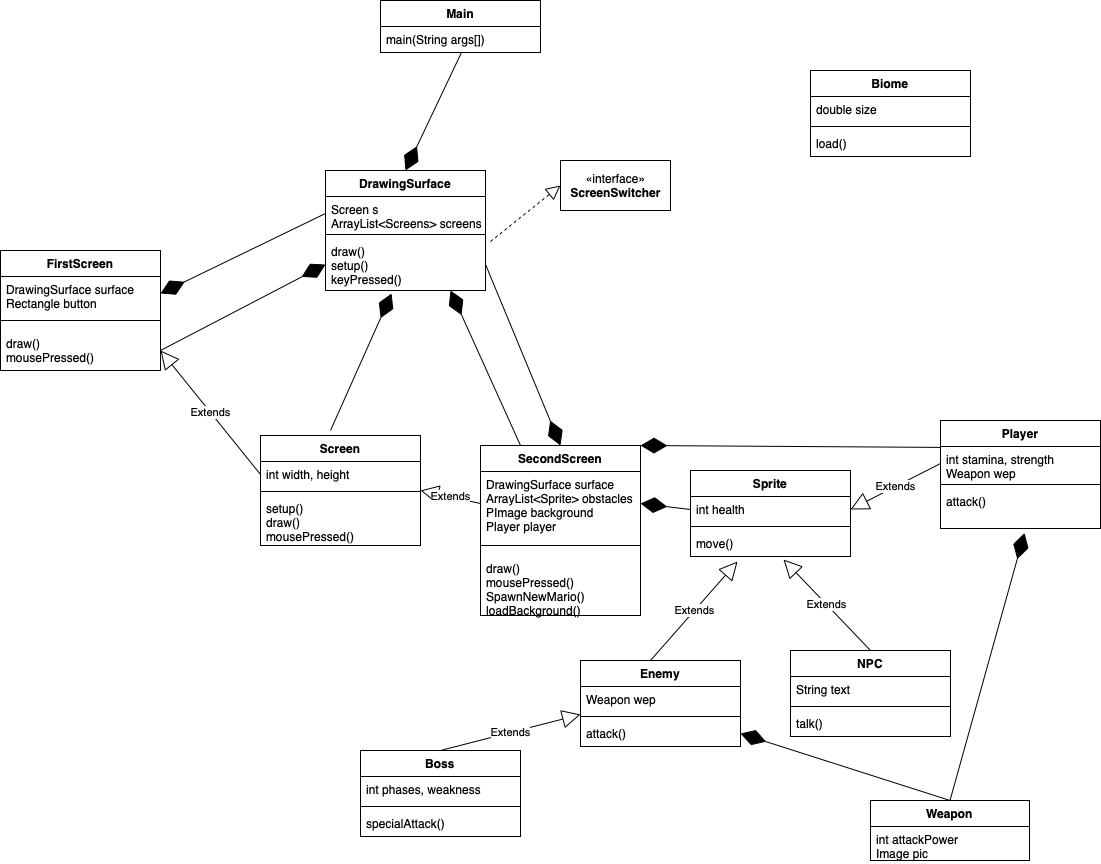

The diagram above was exported from draw.io. Its source (the exported page's mxGraphModel, read from the mxfile embedded in the PNG):
<mxGraphModel dx="1686" dy="751" grid="1" gridSize="10" guides="1" tooltips="1" connect="1" arrows="1" fold="1" page="1" pageScale="1" pageWidth="850" pageHeight="1100" math="0" shadow="0">
  <root>
    <mxCell id="0" />
    <mxCell id="1" parent="0" />
    <mxCell id="3oBO83YLEkdjLCJJSJlH-1" value="Biome" style="swimlane;fontStyle=1;align=center;verticalAlign=top;childLayout=stackLayout;horizontal=1;startSize=26;horizontalStack=0;resizeParent=1;resizeParentMax=0;resizeLast=0;collapsible=1;marginBottom=0;" parent="1" vertex="1">
      <mxGeometry x="80" y="160" width="160" height="86" as="geometry" />
    </mxCell>
    <mxCell id="3oBO83YLEkdjLCJJSJlH-2" value="double size" style="text;strokeColor=none;fillColor=none;align=left;verticalAlign=top;spacingLeft=4;spacingRight=4;overflow=hidden;rotatable=0;points=[[0,0.5],[1,0.5]];portConstraint=eastwest;" parent="3oBO83YLEkdjLCJJSJlH-1" vertex="1">
      <mxGeometry y="26" width="160" height="26" as="geometry" />
    </mxCell>
    <mxCell id="3oBO83YLEkdjLCJJSJlH-3" value="" style="line;strokeWidth=1;fillColor=none;align=left;verticalAlign=middle;spacingTop=-1;spacingLeft=3;spacingRight=3;rotatable=0;labelPosition=right;points=[];portConstraint=eastwest;" parent="3oBO83YLEkdjLCJJSJlH-1" vertex="1">
      <mxGeometry y="52" width="160" height="8" as="geometry" />
    </mxCell>
    <mxCell id="3oBO83YLEkdjLCJJSJlH-4" value="load()" style="text;strokeColor=none;fillColor=none;align=left;verticalAlign=top;spacingLeft=4;spacingRight=4;overflow=hidden;rotatable=0;points=[[0,0.5],[1,0.5]];portConstraint=eastwest;" parent="3oBO83YLEkdjLCJJSJlH-1" vertex="1">
      <mxGeometry y="60" width="160" height="26" as="geometry" />
    </mxCell>
    <mxCell id="3oBO83YLEkdjLCJJSJlH-17" value="Sprite" style="swimlane;fontStyle=1;align=center;verticalAlign=top;childLayout=stackLayout;horizontal=1;startSize=26;horizontalStack=0;resizeParent=1;resizeParentMax=0;resizeLast=0;collapsible=1;marginBottom=0;" parent="1" vertex="1">
      <mxGeometry x="-40" y="560" width="160" height="86" as="geometry" />
    </mxCell>
    <mxCell id="3oBO83YLEkdjLCJJSJlH-18" value="int health" style="text;strokeColor=none;fillColor=none;align=left;verticalAlign=top;spacingLeft=4;spacingRight=4;overflow=hidden;rotatable=0;points=[[0,0.5],[1,0.5]];portConstraint=eastwest;" parent="3oBO83YLEkdjLCJJSJlH-17" vertex="1">
      <mxGeometry y="26" width="160" height="26" as="geometry" />
    </mxCell>
    <mxCell id="3oBO83YLEkdjLCJJSJlH-19" value="" style="line;strokeWidth=1;fillColor=none;align=left;verticalAlign=middle;spacingTop=-1;spacingLeft=3;spacingRight=3;rotatable=0;labelPosition=right;points=[];portConstraint=eastwest;" parent="3oBO83YLEkdjLCJJSJlH-17" vertex="1">
      <mxGeometry y="52" width="160" height="8" as="geometry" />
    </mxCell>
    <mxCell id="3oBO83YLEkdjLCJJSJlH-20" value="move()" style="text;strokeColor=none;fillColor=none;align=left;verticalAlign=top;spacingLeft=4;spacingRight=4;overflow=hidden;rotatable=0;points=[[0,0.5],[1,0.5]];portConstraint=eastwest;" parent="3oBO83YLEkdjLCJJSJlH-17" vertex="1">
      <mxGeometry y="60" width="160" height="26" as="geometry" />
    </mxCell>
    <mxCell id="3oBO83YLEkdjLCJJSJlH-21" value="Enemy" style="swimlane;fontStyle=1;align=center;verticalAlign=top;childLayout=stackLayout;horizontal=1;startSize=26;horizontalStack=0;resizeParent=1;resizeParentMax=0;resizeLast=0;collapsible=1;marginBottom=0;" parent="1" vertex="1">
      <mxGeometry x="-150" y="750" width="160" height="86" as="geometry" />
    </mxCell>
    <mxCell id="3oBO83YLEkdjLCJJSJlH-22" value="Weapon wep" style="text;strokeColor=none;fillColor=none;align=left;verticalAlign=top;spacingLeft=4;spacingRight=4;overflow=hidden;rotatable=0;points=[[0,0.5],[1,0.5]];portConstraint=eastwest;" parent="3oBO83YLEkdjLCJJSJlH-21" vertex="1">
      <mxGeometry y="26" width="160" height="26" as="geometry" />
    </mxCell>
    <mxCell id="3oBO83YLEkdjLCJJSJlH-23" value="" style="line;strokeWidth=1;fillColor=none;align=left;verticalAlign=middle;spacingTop=-1;spacingLeft=3;spacingRight=3;rotatable=0;labelPosition=right;points=[];portConstraint=eastwest;" parent="3oBO83YLEkdjLCJJSJlH-21" vertex="1">
      <mxGeometry y="52" width="160" height="8" as="geometry" />
    </mxCell>
    <mxCell id="3oBO83YLEkdjLCJJSJlH-24" value="attack()" style="text;strokeColor=none;fillColor=none;align=left;verticalAlign=top;spacingLeft=4;spacingRight=4;overflow=hidden;rotatable=0;points=[[0,0.5],[1,0.5]];portConstraint=eastwest;" parent="3oBO83YLEkdjLCJJSJlH-21" vertex="1">
      <mxGeometry y="60" width="160" height="26" as="geometry" />
    </mxCell>
    <mxCell id="3oBO83YLEkdjLCJJSJlH-25" value="NPC" style="swimlane;fontStyle=1;align=center;verticalAlign=top;childLayout=stackLayout;horizontal=1;startSize=26;horizontalStack=0;resizeParent=1;resizeParentMax=0;resizeLast=0;collapsible=1;marginBottom=0;" parent="1" vertex="1">
      <mxGeometry x="60" y="740" width="160" height="86" as="geometry" />
    </mxCell>
    <mxCell id="3oBO83YLEkdjLCJJSJlH-26" value="String text" style="text;strokeColor=none;fillColor=none;align=left;verticalAlign=top;spacingLeft=4;spacingRight=4;overflow=hidden;rotatable=0;points=[[0,0.5],[1,0.5]];portConstraint=eastwest;" parent="3oBO83YLEkdjLCJJSJlH-25" vertex="1">
      <mxGeometry y="26" width="160" height="26" as="geometry" />
    </mxCell>
    <mxCell id="3oBO83YLEkdjLCJJSJlH-27" value="" style="line;strokeWidth=1;fillColor=none;align=left;verticalAlign=middle;spacingTop=-1;spacingLeft=3;spacingRight=3;rotatable=0;labelPosition=right;points=[];portConstraint=eastwest;" parent="3oBO83YLEkdjLCJJSJlH-25" vertex="1">
      <mxGeometry y="52" width="160" height="8" as="geometry" />
    </mxCell>
    <mxCell id="3oBO83YLEkdjLCJJSJlH-28" value="talk()" style="text;strokeColor=none;fillColor=none;align=left;verticalAlign=top;spacingLeft=4;spacingRight=4;overflow=hidden;rotatable=0;points=[[0,0.5],[1,0.5]];portConstraint=eastwest;" parent="3oBO83YLEkdjLCJJSJlH-25" vertex="1">
      <mxGeometry y="60" width="160" height="26" as="geometry" />
    </mxCell>
    <mxCell id="3oBO83YLEkdjLCJJSJlH-29" value="Extends" style="endArrow=block;endSize=16;endFill=0;html=1;rounded=0;exitX=0.5;exitY=0;exitDx=0;exitDy=0;entryX=0.294;entryY=1.192;entryDx=0;entryDy=0;entryPerimeter=0;" parent="1" target="3oBO83YLEkdjLCJJSJlH-20" edge="1">
      <mxGeometry width="160" relative="1" as="geometry">
        <mxPoint x="-80" y="750" as="sourcePoint" />
        <mxPoint x="-24" y="690" as="targetPoint" />
      </mxGeometry>
    </mxCell>
    <mxCell id="3oBO83YLEkdjLCJJSJlH-30" value="Extends" style="endArrow=block;endSize=16;endFill=0;html=1;rounded=0;exitX=0.5;exitY=0;exitDx=0;exitDy=0;entryX=0.581;entryY=1.115;entryDx=0;entryDy=0;entryPerimeter=0;" parent="1" source="3oBO83YLEkdjLCJJSJlH-25" target="3oBO83YLEkdjLCJJSJlH-20" edge="1">
      <mxGeometry width="160" relative="1" as="geometry">
        <mxPoint x="162.96" y="750" as="sourcePoint" />
        <mxPoint x="249.99999999999997" y="650.992" as="targetPoint" />
      </mxGeometry>
    </mxCell>
    <mxCell id="3oBO83YLEkdjLCJJSJlH-35" value="Extends" style="endArrow=block;endSize=16;endFill=0;html=1;rounded=0;entryX=0;entryY=1.077;entryDx=0;entryDy=0;entryPerimeter=0;exitX=0.5;exitY=0;exitDx=0;exitDy=0;" parent="1" target="3oBO83YLEkdjLCJJSJlH-22" edge="1" source="3oBO83YLEkdjLCJJSJlH-36">
      <mxGeometry width="160" relative="1" as="geometry">
        <mxPoint x="-190" y="910" as="sourcePoint" />
        <mxPoint x="-30" y="910" as="targetPoint" />
      </mxGeometry>
    </mxCell>
    <mxCell id="3oBO83YLEkdjLCJJSJlH-36" value="Boss" style="swimlane;fontStyle=1;align=center;verticalAlign=top;childLayout=stackLayout;horizontal=1;startSize=26;horizontalStack=0;resizeParent=1;resizeParentMax=0;resizeLast=0;collapsible=1;marginBottom=0;" parent="1" vertex="1">
      <mxGeometry x="-370" y="840" width="160" height="86" as="geometry" />
    </mxCell>
    <mxCell id="3oBO83YLEkdjLCJJSJlH-37" value="int phases, weakness" style="text;strokeColor=none;fillColor=none;align=left;verticalAlign=top;spacingLeft=4;spacingRight=4;overflow=hidden;rotatable=0;points=[[0,0.5],[1,0.5]];portConstraint=eastwest;" parent="3oBO83YLEkdjLCJJSJlH-36" vertex="1">
      <mxGeometry y="26" width="160" height="26" as="geometry" />
    </mxCell>
    <mxCell id="3oBO83YLEkdjLCJJSJlH-38" value="" style="line;strokeWidth=1;fillColor=none;align=left;verticalAlign=middle;spacingTop=-1;spacingLeft=3;spacingRight=3;rotatable=0;labelPosition=right;points=[];portConstraint=eastwest;" parent="3oBO83YLEkdjLCJJSJlH-36" vertex="1">
      <mxGeometry y="52" width="160" height="8" as="geometry" />
    </mxCell>
    <mxCell id="3oBO83YLEkdjLCJJSJlH-39" value="specialAttack()" style="text;strokeColor=none;fillColor=none;align=left;verticalAlign=top;spacingLeft=4;spacingRight=4;overflow=hidden;rotatable=0;points=[[0,0.5],[1,0.5]];portConstraint=eastwest;" parent="3oBO83YLEkdjLCJJSJlH-36" vertex="1">
      <mxGeometry y="60" width="160" height="26" as="geometry" />
    </mxCell>
    <mxCell id="3oBO83YLEkdjLCJJSJlH-40" value="Player" style="swimlane;fontStyle=1;align=center;verticalAlign=top;childLayout=stackLayout;horizontal=1;startSize=26;horizontalStack=0;resizeParent=1;resizeParentMax=0;resizeLast=0;collapsible=1;marginBottom=0;" parent="1" vertex="1">
      <mxGeometry x="210" y="510" width="160" height="108" as="geometry" />
    </mxCell>
    <mxCell id="3oBO83YLEkdjLCJJSJlH-41" value="int stamina, strength &#10;Weapon wep" style="text;strokeColor=none;fillColor=none;align=left;verticalAlign=top;spacingLeft=4;spacingRight=4;overflow=hidden;rotatable=0;points=[[0,0.5],[1,0.5]];portConstraint=eastwest;" parent="3oBO83YLEkdjLCJJSJlH-40" vertex="1">
      <mxGeometry y="26" width="160" height="34" as="geometry" />
    </mxCell>
    <mxCell id="3oBO83YLEkdjLCJJSJlH-42" value="" style="line;strokeWidth=1;fillColor=none;align=left;verticalAlign=middle;spacingTop=-1;spacingLeft=3;spacingRight=3;rotatable=0;labelPosition=right;points=[];portConstraint=eastwest;" parent="3oBO83YLEkdjLCJJSJlH-40" vertex="1">
      <mxGeometry y="60" width="160" height="8" as="geometry" />
    </mxCell>
    <mxCell id="3oBO83YLEkdjLCJJSJlH-43" value="attack()" style="text;strokeColor=none;fillColor=none;align=left;verticalAlign=top;spacingLeft=4;spacingRight=4;overflow=hidden;rotatable=0;points=[[0,0.5],[1,0.5]];portConstraint=eastwest;" parent="3oBO83YLEkdjLCJJSJlH-40" vertex="1">
      <mxGeometry y="68" width="160" height="40" as="geometry" />
    </mxCell>
    <mxCell id="3oBO83YLEkdjLCJJSJlH-44" value="Extends" style="endArrow=block;endSize=16;endFill=0;html=1;rounded=0;entryX=1;entryY=0.5;entryDx=0;entryDy=0;exitX=0;exitY=0.5;exitDx=0;exitDy=0;" parent="1" target="3oBO83YLEkdjLCJJSJlH-18" edge="1" source="3oBO83YLEkdjLCJJSJlH-41">
      <mxGeometry width="160" relative="1" as="geometry">
        <mxPoint x="200" y="630" as="sourcePoint" />
        <mxPoint x="280" y="602.5" as="targetPoint" />
      </mxGeometry>
    </mxCell>
    <mxCell id="3oBO83YLEkdjLCJJSJlH-48" value="SecondScreen" style="swimlane;fontStyle=1;align=center;verticalAlign=top;childLayout=stackLayout;horizontal=1;startSize=26;horizontalStack=0;resizeParent=1;resizeParentMax=0;resizeLast=0;collapsible=1;marginBottom=0;" parent="1" vertex="1">
      <mxGeometry x="-250" y="535" width="160" height="170" as="geometry" />
    </mxCell>
    <mxCell id="3oBO83YLEkdjLCJJSJlH-49" value="DrawingSurface surface&#10;ArrayList&lt;Sprite&gt; obstacles&#10;PImage background&#10;Player player" style="text;strokeColor=none;fillColor=none;align=left;verticalAlign=top;spacingLeft=4;spacingRight=4;overflow=hidden;rotatable=0;points=[[0,0.5],[1,0.5]];portConstraint=eastwest;" parent="3oBO83YLEkdjLCJJSJlH-48" vertex="1">
      <mxGeometry y="26" width="160" height="64" as="geometry" />
    </mxCell>
    <mxCell id="3oBO83YLEkdjLCJJSJlH-50" value="" style="line;strokeWidth=1;fillColor=none;align=left;verticalAlign=middle;spacingTop=-1;spacingLeft=3;spacingRight=3;rotatable=0;labelPosition=right;points=[];portConstraint=eastwest;" parent="3oBO83YLEkdjLCJJSJlH-48" vertex="1">
      <mxGeometry y="90" width="160" height="20" as="geometry" />
    </mxCell>
    <mxCell id="3oBO83YLEkdjLCJJSJlH-51" value="draw()&#10;mousePressed()&#10;SpawnNewMario()&#10;loadBackground()" style="text;strokeColor=none;fillColor=none;align=left;verticalAlign=top;spacingLeft=4;spacingRight=4;overflow=hidden;rotatable=0;points=[[0,0.5],[1,0.5]];portConstraint=eastwest;" parent="3oBO83YLEkdjLCJJSJlH-48" vertex="1">
      <mxGeometry y="110" width="160" height="60" as="geometry" />
    </mxCell>
    <mxCell id="3oBO83YLEkdjLCJJSJlH-52" value="«interface»&lt;br&gt;&lt;b&gt;ScreenSwitcher&lt;/b&gt;" style="html=1;" parent="1" vertex="1">
      <mxGeometry x="-170" y="250" width="110" height="50" as="geometry" />
    </mxCell>
    <mxCell id="3oBO83YLEkdjLCJJSJlH-53" value="Extends" style="endArrow=block;endSize=16;endFill=0;html=1;rounded=0;entryX=1;entryY=0.5;entryDx=0;entryDy=0;exitX=0;exitY=0.5;exitDx=0;exitDy=0;" parent="1" source="3oBO83YLEkdjLCJJSJlH-49" edge="1">
      <mxGeometry width="160" relative="1" as="geometry">
        <mxPoint x="-230" y="580" as="sourcePoint" />
        <mxPoint x="-310" y="580" as="targetPoint" />
      </mxGeometry>
    </mxCell>
    <mxCell id="3oBO83YLEkdjLCJJSJlH-54" value="" style="endArrow=block;dashed=1;endFill=0;endSize=12;html=1;rounded=0;exitX=1.031;exitY=0.058;exitDx=0;exitDy=0;exitPerimeter=0;entryX=0;entryY=0.5;entryDx=0;entryDy=0;" parent="1" source="3oBO83YLEkdjLCJJSJlH-58" target="3oBO83YLEkdjLCJJSJlH-52" edge="1">
      <mxGeometry width="160" relative="1" as="geometry">
        <mxPoint x="-370" y="390" as="sourcePoint" />
        <mxPoint x="-180" y="340" as="targetPoint" />
        <Array as="points" />
      </mxGeometry>
    </mxCell>
    <mxCell id="3oBO83YLEkdjLCJJSJlH-55" value="DrawingSurface" style="swimlane;fontStyle=1;align=center;verticalAlign=top;childLayout=stackLayout;horizontal=1;startSize=26;horizontalStack=0;resizeParent=1;resizeParentMax=0;resizeLast=0;collapsible=1;marginBottom=0;" parent="1" vertex="1">
      <mxGeometry x="-405" y="260" width="160" height="120" as="geometry" />
    </mxCell>
    <mxCell id="3oBO83YLEkdjLCJJSJlH-56" value="Screen s&#10;ArrayList&lt;Screens&gt; screens" style="text;strokeColor=none;fillColor=none;align=left;verticalAlign=top;spacingLeft=4;spacingRight=4;overflow=hidden;rotatable=0;points=[[0,0.5],[1,0.5]];portConstraint=eastwest;" parent="3oBO83YLEkdjLCJJSJlH-55" vertex="1">
      <mxGeometry y="26" width="160" height="34" as="geometry" />
    </mxCell>
    <mxCell id="3oBO83YLEkdjLCJJSJlH-57" value="" style="line;strokeWidth=1;fillColor=none;align=left;verticalAlign=middle;spacingTop=-1;spacingLeft=3;spacingRight=3;rotatable=0;labelPosition=right;points=[];portConstraint=eastwest;" parent="3oBO83YLEkdjLCJJSJlH-55" vertex="1">
      <mxGeometry y="60" width="160" height="8" as="geometry" />
    </mxCell>
    <mxCell id="3oBO83YLEkdjLCJJSJlH-58" value="draw()&#10;setup()&#10;keyPressed()" style="text;strokeColor=none;fillColor=none;align=left;verticalAlign=top;spacingLeft=4;spacingRight=4;overflow=hidden;rotatable=0;points=[[0,0.5],[1,0.5]];portConstraint=eastwest;" parent="3oBO83YLEkdjLCJJSJlH-55" vertex="1">
      <mxGeometry y="68" width="160" height="52" as="geometry" />
    </mxCell>
    <mxCell id="3oBO83YLEkdjLCJJSJlH-59" value="Weapon" style="swimlane;fontStyle=1;align=center;verticalAlign=top;childLayout=stackLayout;horizontal=1;startSize=26;horizontalStack=0;resizeParent=1;resizeParentMax=0;resizeLast=0;collapsible=1;marginBottom=0;" parent="1" vertex="1">
      <mxGeometry x="140" y="890" width="159" height="60" as="geometry" />
    </mxCell>
    <mxCell id="3oBO83YLEkdjLCJJSJlH-60" value="int attackPower&#10;Image pic" style="text;strokeColor=none;fillColor=none;align=left;verticalAlign=top;spacingLeft=4;spacingRight=4;overflow=hidden;rotatable=0;points=[[0,0.5],[1,0.5]];portConstraint=eastwest;" parent="3oBO83YLEkdjLCJJSJlH-59" vertex="1">
      <mxGeometry y="26" width="159" height="34" as="geometry" />
    </mxCell>
    <mxCell id="fbAY60MYG3srkJDLz8_e-1" value="Main" style="swimlane;fontStyle=1;align=center;verticalAlign=top;childLayout=stackLayout;horizontal=1;startSize=26;horizontalStack=0;resizeParent=1;resizeParentMax=0;resizeLast=0;collapsible=1;marginBottom=0;" parent="1" vertex="1">
      <mxGeometry x="-350" y="90" width="160" height="52" as="geometry" />
    </mxCell>
    <mxCell id="fbAY60MYG3srkJDLz8_e-4" value="main(String args[])" style="text;strokeColor=none;fillColor=none;align=left;verticalAlign=top;spacingLeft=4;spacingRight=4;overflow=hidden;rotatable=0;points=[[0,0.5],[1,0.5]];portConstraint=eastwest;" parent="fbAY60MYG3srkJDLz8_e-1" vertex="1">
      <mxGeometry y="26" width="160" height="26" as="geometry" />
    </mxCell>
    <mxCell id="a6V9-dtAOUuThCFI6YHy-1" value="Screen" style="swimlane;fontStyle=1;align=center;verticalAlign=top;childLayout=stackLayout;horizontal=1;startSize=26;horizontalStack=0;resizeParent=1;resizeParentMax=0;resizeLast=0;collapsible=1;marginBottom=0;" parent="1" vertex="1">
      <mxGeometry x="-470" y="525" width="160" height="110" as="geometry" />
    </mxCell>
    <mxCell id="a6V9-dtAOUuThCFI6YHy-2" value="int width, height" style="text;strokeColor=none;fillColor=none;align=left;verticalAlign=top;spacingLeft=4;spacingRight=4;overflow=hidden;rotatable=0;points=[[0,0.5],[1,0.5]];portConstraint=eastwest;" parent="a6V9-dtAOUuThCFI6YHy-1" vertex="1">
      <mxGeometry y="26" width="160" height="26" as="geometry" />
    </mxCell>
    <mxCell id="a6V9-dtAOUuThCFI6YHy-3" value="" style="line;strokeWidth=1;fillColor=none;align=left;verticalAlign=middle;spacingTop=-1;spacingLeft=3;spacingRight=3;rotatable=0;labelPosition=right;points=[];portConstraint=eastwest;" parent="a6V9-dtAOUuThCFI6YHy-1" vertex="1">
      <mxGeometry y="52" width="160" height="8" as="geometry" />
    </mxCell>
    <mxCell id="a6V9-dtAOUuThCFI6YHy-4" value="setup()&#10;draw()&#10;mousePressed()" style="text;strokeColor=none;fillColor=none;align=left;verticalAlign=top;spacingLeft=4;spacingRight=4;overflow=hidden;rotatable=0;points=[[0,0.5],[1,0.5]];portConstraint=eastwest;" parent="a6V9-dtAOUuThCFI6YHy-1" vertex="1">
      <mxGeometry y="60" width="160" height="50" as="geometry" />
    </mxCell>
    <mxCell id="FtRQ37yrgR8ISZxyKnUR-3" value="" style="endArrow=diamondThin;endFill=1;endSize=24;html=1;rounded=0;entryX=0.413;entryY=1.058;entryDx=0;entryDy=0;entryPerimeter=0;" parent="1" target="3oBO83YLEkdjLCJJSJlH-58" edge="1">
      <mxGeometry width="160" relative="1" as="geometry">
        <mxPoint x="-400" y="520" as="sourcePoint" />
        <mxPoint x="-330" y="360" as="targetPoint" />
      </mxGeometry>
    </mxCell>
    <mxCell id="FtRQ37yrgR8ISZxyKnUR-6" value="" style="endArrow=diamondThin;endFill=1;endSize=24;html=1;rounded=0;entryX=1;entryY=0.5;entryDx=0;entryDy=0;exitX=0;exitY=0.5;exitDx=0;exitDy=0;" parent="1" source="3oBO83YLEkdjLCJJSJlH-18" target="3oBO83YLEkdjLCJJSJlH-49" edge="1">
      <mxGeometry width="160" relative="1" as="geometry">
        <mxPoint x="-10" y="520" as="sourcePoint" />
        <mxPoint x="20" y="600" as="targetPoint" />
      </mxGeometry>
    </mxCell>
    <mxCell id="FtRQ37yrgR8ISZxyKnUR-7" value="" style="endArrow=diamondThin;endFill=1;endSize=24;html=1;rounded=0;exitX=0.5;exitY=0;exitDx=0;exitDy=0;entryX=1;entryY=0.5;entryDx=0;entryDy=0;" parent="1" source="3oBO83YLEkdjLCJJSJlH-59" target="3oBO83YLEkdjLCJJSJlH-24" edge="1">
      <mxGeometry width="160" relative="1" as="geometry">
        <mxPoint x="-50" y="950" as="sourcePoint" />
        <mxPoint x="110" y="950" as="targetPoint" />
      </mxGeometry>
    </mxCell>
    <mxCell id="FtRQ37yrgR8ISZxyKnUR-8" value="" style="endArrow=diamondThin;endFill=1;endSize=24;html=1;rounded=0;exitX=0.5;exitY=0;exitDx=0;exitDy=0;entryX=0.525;entryY=1.115;entryDx=0;entryDy=0;entryPerimeter=0;" parent="1" source="3oBO83YLEkdjLCJJSJlH-59" target="3oBO83YLEkdjLCJJSJlH-43" edge="1">
      <mxGeometry width="160" relative="1" as="geometry">
        <mxPoint x="180.5" y="920" as="sourcePoint" />
        <mxPoint x="20" y="833" as="targetPoint" />
      </mxGeometry>
    </mxCell>
    <mxCell id="FtRQ37yrgR8ISZxyKnUR-10" value="" style="endArrow=diamondThin;endFill=1;endSize=24;html=1;rounded=0;exitX=0.506;exitY=1;exitDx=0;exitDy=0;exitPerimeter=0;entryX=0.5;entryY=0;entryDx=0;entryDy=0;" parent="1" source="fbAY60MYG3srkJDLz8_e-4" target="3oBO83YLEkdjLCJJSJlH-55" edge="1">
      <mxGeometry width="160" relative="1" as="geometry">
        <mxPoint x="-160" y="545" as="sourcePoint" />
        <mxPoint x="-210" y="200" as="targetPoint" />
      </mxGeometry>
    </mxCell>
    <mxCell id="Z3XsD1XhwUEWKzOhBBhB-2" value="" style="endArrow=diamondThin;endFill=1;endSize=24;html=1;rounded=0;entryX=1;entryY=0;entryDx=0;entryDy=0;exitX=0;exitY=0.25;exitDx=0;exitDy=0;" edge="1" parent="1" source="3oBO83YLEkdjLCJJSJlH-40" target="3oBO83YLEkdjLCJJSJlH-48">
      <mxGeometry width="160" relative="1" as="geometry">
        <mxPoint x="-30" y="609" as="sourcePoint" />
        <mxPoint x="-80" y="603" as="targetPoint" />
      </mxGeometry>
    </mxCell>
    <mxCell id="Z3XsD1XhwUEWKzOhBBhB-3" value="" style="endArrow=diamondThin;endFill=1;endSize=24;html=1;rounded=0;entryX=0.5;entryY=0;entryDx=0;entryDy=0;exitX=1;exitY=0.5;exitDx=0;exitDy=0;" edge="1" parent="1" source="3oBO83YLEkdjLCJJSJlH-58" target="3oBO83YLEkdjLCJJSJlH-48">
      <mxGeometry width="160" relative="1" as="geometry">
        <mxPoint x="-250" y="525" as="sourcePoint" />
        <mxPoint x="-188.92000000000007" y="388.0160000000001" as="targetPoint" />
      </mxGeometry>
    </mxCell>
    <mxCell id="Z3XsD1XhwUEWKzOhBBhB-4" value="" style="endArrow=diamondThin;endFill=1;endSize=24;html=1;rounded=0;exitX=0.25;exitY=0;exitDx=0;exitDy=0;" edge="1" parent="1" source="3oBO83YLEkdjLCJJSJlH-48">
      <mxGeometry width="160" relative="1" as="geometry">
        <mxPoint x="-280" y="430" as="sourcePoint" />
        <mxPoint x="-280" y="380" as="targetPoint" />
      </mxGeometry>
    </mxCell>
    <mxCell id="Z3XsD1XhwUEWKzOhBBhB-5" value="FirstScreen" style="swimlane;fontStyle=1;align=center;verticalAlign=top;childLayout=stackLayout;horizontal=1;startSize=26;horizontalStack=0;resizeParent=1;resizeParentMax=0;resizeLast=0;collapsible=1;marginBottom=0;" vertex="1" parent="1">
      <mxGeometry x="-730" y="340" width="160" height="120" as="geometry" />
    </mxCell>
    <mxCell id="Z3XsD1XhwUEWKzOhBBhB-6" value="DrawingSurface surface&#10;Rectangle button" style="text;strokeColor=none;fillColor=none;align=left;verticalAlign=top;spacingLeft=4;spacingRight=4;overflow=hidden;rotatable=0;points=[[0,0.5],[1,0.5]];portConstraint=eastwest;" vertex="1" parent="Z3XsD1XhwUEWKzOhBBhB-5">
      <mxGeometry y="26" width="160" height="34" as="geometry" />
    </mxCell>
    <mxCell id="Z3XsD1XhwUEWKzOhBBhB-7" value="" style="line;strokeWidth=1;fillColor=none;align=left;verticalAlign=middle;spacingTop=-1;spacingLeft=3;spacingRight=3;rotatable=0;labelPosition=right;points=[];portConstraint=eastwest;" vertex="1" parent="Z3XsD1XhwUEWKzOhBBhB-5">
      <mxGeometry y="60" width="160" height="20" as="geometry" />
    </mxCell>
    <mxCell id="Z3XsD1XhwUEWKzOhBBhB-8" value="draw()&#10;mousePressed()" style="text;strokeColor=none;fillColor=none;align=left;verticalAlign=top;spacingLeft=4;spacingRight=4;overflow=hidden;rotatable=0;points=[[0,0.5],[1,0.5]];portConstraint=eastwest;" vertex="1" parent="Z3XsD1XhwUEWKzOhBBhB-5">
      <mxGeometry y="80" width="160" height="40" as="geometry" />
    </mxCell>
    <mxCell id="Z3XsD1XhwUEWKzOhBBhB-11" value="" style="endArrow=diamondThin;endFill=1;endSize=24;html=1;rounded=0;entryX=0;entryY=0.5;entryDx=0;entryDy=0;exitX=1;exitY=0.5;exitDx=0;exitDy=0;" edge="1" parent="1" source="Z3XsD1XhwUEWKzOhBBhB-8" target="3oBO83YLEkdjLCJJSJlH-58">
      <mxGeometry width="160" relative="1" as="geometry">
        <mxPoint x="-520" y="468.49" as="sourcePoint" />
        <mxPoint x="-458.9200000000001" y="331.5060000000001" as="targetPoint" />
      </mxGeometry>
    </mxCell>
    <mxCell id="Z3XsD1XhwUEWKzOhBBhB-12" value="" style="endArrow=diamondThin;endFill=1;endSize=24;html=1;rounded=0;entryX=1;entryY=0.5;entryDx=0;entryDy=0;exitX=0;exitY=0.5;exitDx=0;exitDy=0;" edge="1" parent="1" source="3oBO83YLEkdjLCJJSJlH-56" target="Z3XsD1XhwUEWKzOhBBhB-6">
      <mxGeometry width="160" relative="1" as="geometry">
        <mxPoint x="-390" y="530" as="sourcePoint" />
        <mxPoint x="-328.9200000000001" y="393.0160000000001" as="targetPoint" />
      </mxGeometry>
    </mxCell>
    <mxCell id="Z3XsD1XhwUEWKzOhBBhB-13" value="Extends" style="endArrow=block;endSize=16;endFill=0;html=1;rounded=0;entryX=1;entryY=0.5;entryDx=0;entryDy=0;exitX=0;exitY=0.5;exitDx=0;exitDy=0;" edge="1" parent="1" source="a6V9-dtAOUuThCFI6YHy-2" target="Z3XsD1XhwUEWKzOhBBhB-8">
      <mxGeometry width="160" relative="1" as="geometry">
        <mxPoint x="-540" y="610" as="sourcePoint" />
        <mxPoint x="-560" y="530" as="targetPoint" />
      </mxGeometry>
    </mxCell>
  </root>
</mxGraphModel>